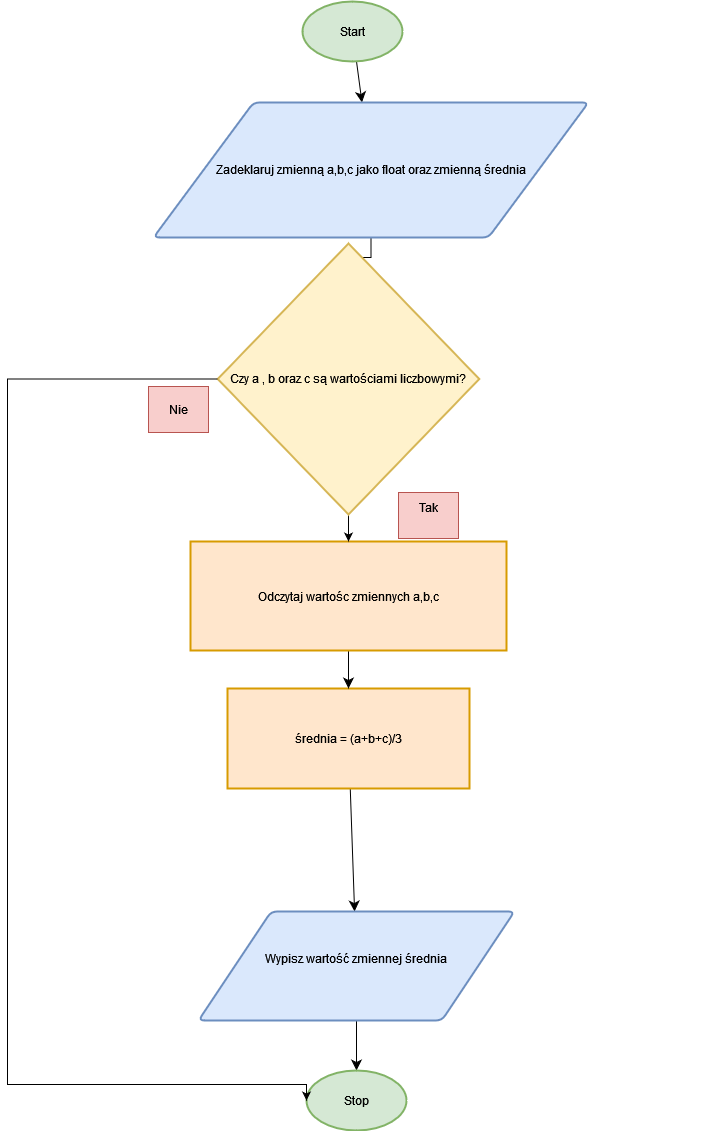

The diagram above was exported from draw.io. Its source (the exported page's mxGraphModel, read from the mxfile embedded in the PNG):
<mxGraphModel dx="2877" dy="635" grid="0" gridSize="10" guides="1" tooltips="1" connect="1" arrows="1" fold="1" page="0" pageScale="1" pageWidth="850" pageHeight="1100" math="0" shadow="0">
  <root>
    <mxCell id="0" />
    <mxCell id="1" parent="0" />
    <mxCell id="Re5EivcvyPbVgY1sTL7n-4" value="" style="edgeStyle=none;curved=1;rounded=0;orthogonalLoop=1;jettySize=auto;html=1;fontSize=12;startSize=8;endSize=8;" parent="1" source="Re5EivcvyPbVgY1sTL7n-1" target="Re5EivcvyPbVgY1sTL7n-2" edge="1">
      <mxGeometry relative="1" as="geometry" />
    </mxCell>
    <mxCell id="Re5EivcvyPbVgY1sTL7n-1" value="&lt;div&gt;Start&lt;/div&gt;" style="strokeWidth=2;html=1;shape=mxgraph.flowchart.start_1;whiteSpace=wrap;fillColor=#d5e8d4;strokeColor=#82b366;" parent="1" vertex="1">
      <mxGeometry x="-162" y="60" width="100" height="60" as="geometry" />
    </mxCell>
    <mxCell id="Re5EivcvyPbVgY1sTL7n-18" value="" style="edgeStyle=orthogonalEdgeStyle;rounded=0;orthogonalLoop=1;jettySize=auto;html=1;" parent="1" source="Re5EivcvyPbVgY1sTL7n-2" target="Re5EivcvyPbVgY1sTL7n-17" edge="1">
      <mxGeometry relative="1" as="geometry" />
    </mxCell>
    <mxCell id="Re5EivcvyPbVgY1sTL7n-2" value="Zadeklaruj zmienną a,b,c jako float oraz zmienną średnia" style="shape=parallelogram;html=1;strokeWidth=2;perimeter=parallelogramPerimeter;whiteSpace=wrap;rounded=1;arcSize=12;size=0.23;fillColor=#dae8fc;strokeColor=#6c8ebf;" parent="1" vertex="1">
      <mxGeometry x="-311" y="161" width="435" height="135" as="geometry" />
    </mxCell>
    <mxCell id="Re5EivcvyPbVgY1sTL7n-13" value="" style="edgeStyle=none;curved=1;rounded=0;orthogonalLoop=1;jettySize=auto;html=1;fontSize=12;startSize=8;endSize=8;" parent="1" source="Re5EivcvyPbVgY1sTL7n-5" target="Re5EivcvyPbVgY1sTL7n-12" edge="1">
      <mxGeometry relative="1" as="geometry" />
    </mxCell>
    <mxCell id="Re5EivcvyPbVgY1sTL7n-5" value="średnia = (a+b+c)/3" style="rounded=0;whiteSpace=wrap;html=1;absoluteArcSize=1;arcSize=14;strokeWidth=2;fillColor=#ffe6cc;strokeColor=#d79b00;" parent="1" vertex="1">
      <mxGeometry x="-237" y="747" width="242" height="100" as="geometry" />
    </mxCell>
    <mxCell id="Re5EivcvyPbVgY1sTL7n-11" value="" style="edgeStyle=none;curved=1;rounded=0;orthogonalLoop=1;jettySize=auto;html=1;fontSize=12;startSize=8;endSize=8;" parent="1" source="Re5EivcvyPbVgY1sTL7n-7" target="Re5EivcvyPbVgY1sTL7n-5" edge="1">
      <mxGeometry relative="1" as="geometry" />
    </mxCell>
    <mxCell id="Re5EivcvyPbVgY1sTL7n-7" value="Odczytaj wartośc zmiennych a,b,c " style="rounded=0;whiteSpace=wrap;html=1;absoluteArcSize=1;arcSize=14;strokeWidth=2;fillColor=#ffe6cc;strokeColor=#d79b00;" parent="1" vertex="1">
      <mxGeometry x="-274" y="600" width="316" height="109" as="geometry" />
    </mxCell>
    <mxCell id="Re5EivcvyPbVgY1sTL7n-16" value="" style="edgeStyle=none;curved=1;rounded=0;orthogonalLoop=1;jettySize=auto;html=1;fontSize=12;startSize=8;endSize=8;" parent="1" source="Re5EivcvyPbVgY1sTL7n-12" target="Re5EivcvyPbVgY1sTL7n-14" edge="1">
      <mxGeometry relative="1" as="geometry" />
    </mxCell>
    <mxCell id="Re5EivcvyPbVgY1sTL7n-12" value="&lt;div&gt;Wypisz wartość zmiennej średnia&lt;/div&gt;&lt;div&gt;&lt;br&gt;&lt;/div&gt;" style="shape=parallelogram;html=1;strokeWidth=2;perimeter=parallelogramPerimeter;whiteSpace=wrap;rounded=1;arcSize=12;size=0.23;fillColor=#dae8fc;strokeColor=#6c8ebf;" parent="1" vertex="1">
      <mxGeometry x="-266" y="970" width="316" height="109" as="geometry" />
    </mxCell>
    <mxCell id="Re5EivcvyPbVgY1sTL7n-14" value="&lt;div&gt;Stop&lt;/div&gt;" style="strokeWidth=2;html=1;shape=mxgraph.flowchart.start_1;whiteSpace=wrap;fillColor=#d5e8d4;strokeColor=#82b366;" parent="1" vertex="1">
      <mxGeometry x="-158" y="1129" width="100" height="60" as="geometry" />
    </mxCell>
    <mxCell id="Re5EivcvyPbVgY1sTL7n-19" value="" style="edgeStyle=orthogonalEdgeStyle;rounded=0;orthogonalLoop=1;jettySize=auto;html=1;" parent="1" source="Re5EivcvyPbVgY1sTL7n-17" target="Re5EivcvyPbVgY1sTL7n-7" edge="1">
      <mxGeometry relative="1" as="geometry" />
    </mxCell>
    <mxCell id="Re5EivcvyPbVgY1sTL7n-17" value="Czy a , b oraz c są wartościami liczbowymi?" style="strokeWidth=2;html=1;shape=mxgraph.flowchart.decision;whiteSpace=wrap;fillColor=#fff2cc;strokeColor=#d6b656;" parent="1" vertex="1">
      <mxGeometry x="-246.75" y="302" width="261.5" height="271" as="geometry" />
    </mxCell>
    <mxCell id="Re5EivcvyPbVgY1sTL7n-20" value="&amp;nbsp;" style="text;strokeColor=none;align=center;fillColor=none;html=1;verticalAlign=middle;whiteSpace=wrap;rounded=0;" parent="1" vertex="1">
      <mxGeometry x="188.14" y="423" width="60" height="11.86" as="geometry" />
    </mxCell>
    <mxCell id="Re5EivcvyPbVgY1sTL7n-21" value="&lt;div&gt;Tak&lt;/div&gt;&lt;div&gt;&lt;br&gt;&lt;/div&gt;" style="text;html=1;align=center;verticalAlign=middle;whiteSpace=wrap;rounded=0;fillColor=#f8cecc;strokeColor=#b85450;" parent="1" vertex="1">
      <mxGeometry x="-66" y="551" width="60" height="46" as="geometry" />
    </mxCell>
    <mxCell id="Re5EivcvyPbVgY1sTL7n-22" style="edgeStyle=orthogonalEdgeStyle;rounded=0;orthogonalLoop=1;jettySize=auto;html=1;entryX=0;entryY=0.5;entryDx=0;entryDy=0;entryPerimeter=0;" parent="1" source="Re5EivcvyPbVgY1sTL7n-17" target="Re5EivcvyPbVgY1sTL7n-14" edge="1">
      <mxGeometry relative="1" as="geometry">
        <Array as="points">
          <mxPoint x="-457" y="437" />
          <mxPoint x="-457" y="1143" />
          <mxPoint x="-158" y="1143" />
        </Array>
      </mxGeometry>
    </mxCell>
    <mxCell id="Re5EivcvyPbVgY1sTL7n-23" value="&lt;div&gt;Nie&lt;/div&gt;" style="text;html=1;align=center;verticalAlign=middle;whiteSpace=wrap;rounded=0;fillColor=#f8cecc;strokeColor=#b85450;" parent="1" vertex="1">
      <mxGeometry x="-316" y="445" width="60" height="46" as="geometry" />
    </mxCell>
  </root>
</mxGraphModel>